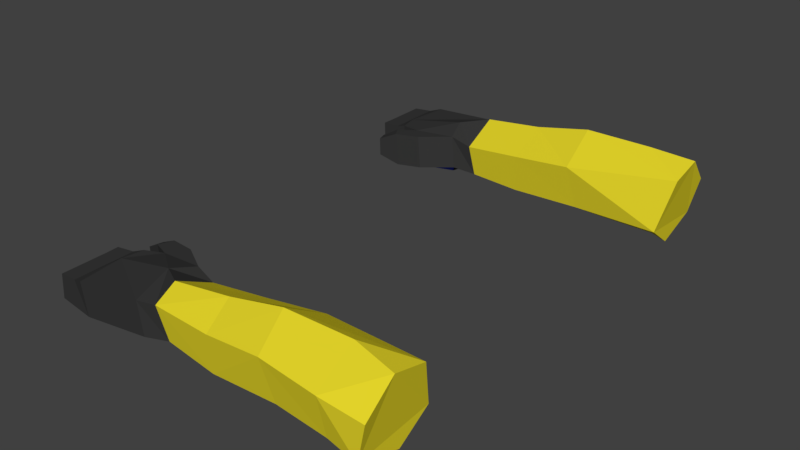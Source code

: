 # Source: lower_arm_real.blend  (saved by Blender 2.78.0; exported with 4.5.12 LTS)
import bpy
from mathutils import Matrix  # noqa: F401  (used for matrix-valued properties, if any)

bpy.ops.wm.read_factory_settings(use_empty=True)
scene = bpy.context.scene
scene.name = 'Scene'

# ---- collections
col_collection_1 = bpy.data.collections.new('Collection 1'); scene.collection.children.link(col_collection_1)

# ---- materials (node trees are filled in below, after node groups)
mat_visor_001 = bpy.data.materials.new('Visor.001')
mat_visor_001.alpha_threshold = 0.0
mat_visor_001.use_transparent_shadow = False
mat_visor_001.diffuse_color = (0.03922, 0.03922, 0.03922, 1.0)
mat_visor_001.specular_color = (0.4941, 0.4941, 0.4941)
mat_visor_001.roughness = 0.5
mat_material_005 = bpy.data.materials.new('Material.005')
mat_material_005.alpha_threshold = 0.0
mat_material_005.use_transparent_shadow = False
mat_material_005.diffuse_color = (0.8, 0.683, 0.024, 1.0)
mat_material_005.specular_color = (0.5, 0.5, 0.5)
mat_material_005.roughness = 0.5
mat_material_005.specular_intensity = 1.0
mat_buffermat_001 = bpy.data.materials.new('BufferMat.001')
mat_buffermat_001.alpha_threshold = 0.0
mat_buffermat_001.use_transparent_shadow = False
mat_buffermat_001.diffuse_color = (0.2078, 0.2078, 0.2078, 1.0)
mat_buffermat_001.specular_color = (0.0, 0.0, 0.0)
mat_buffermat_001.roughness = 0.5
mat_material_000 = bpy.data.materials.new('Material.000')
mat_material_000.alpha_threshold = 0.0
mat_material_000.use_transparent_shadow = False
mat_material_000.diffuse_color = (0.044, 0.074, 0.8, 1.0)
mat_material_000.roughness = 0.5
mat_material_000.specular_intensity = 1.0

# ---- material node trees

# ---- world
world_world = bpy.data.worlds.new('World'); scene.world = world_world
world_world.color = (0.05088, 0.05088, 0.05088)
world_world.use_sun_shadow = False
world_world.sun_shadow_jitter_overblur = 0.0
world_world.cycles.sampling_method = 'MANUAL'

# ---- meshes
me_visor_017 = bpy.data.meshes.new('Visor.017')
me_visor_017.from_pydata([(1.367, 9.756, 12.11), (1.826, 3.365, 12.54), (3.251, 3.87, 14.95), (-2.233, 10.4, 13.24), (-1.199, 2.603, 12.16), (3.04, 9.636, 14.33), (3.149, 8.262, 14.97), (-2.838, 10.38, 15.64), (-3.14, 7.271, 15.08), (-2.97, 2.339, 15.13), (2.038, 9.55, 17.48), (-0.76, 10.15, 17.57), (-1.139, 7.107, 17.79), (1.757, 7.286, 17.25), (1.752, 3.358, 16.99), (-1.265, 2.737, 17.49), (3.297, -11.31, 14.67), (2.862, -7.925, 15.93), (3.087, -10.15, 16.09), (3.256, -10.06, 13.4), (2.666, -12.23, 12.71), (2.468, -10.66, 12.32), (2.705, -7.709, 14.15), (2.545, -14.9, 14.1), (2.511, -14.87, 12.94), (2.751, -12.62, 14.19), (1.757, -14.73, 14.02), (1.731, -14.73, 13.06), (2.642, -15.02, 17.28), (2.801, -12.33, 17.45), (1.87, -14.88, 17.2), (2.225, -13.52, 11.52), (2.144, -13.18, 10.67), (2.534, -11.54, 10.82), (2.625, -12.1, 11.75), (-0.7967, -8.254, 14.25), (-0.2498, -7.638, 17.21), (2.195, -7.345, 17.14), (0.3562, -12.62, 17.51), (2.074, -7.35, 12.45), (-0.3707, -7.643, 12.51), (2.308, -9.587, 11.14), (-0.136, -9.881, 11.21), (0.08998, -11.83, 10.89), (0.02354, -10.96, 12.38), (0.1807, -12.39, 11.81), (0.2217, -12.52, 12.77), (0.5613, -13.37, 12.97), (0.3063, -12.91, 14.25), (0.5956, -13.4, 14.13), (0.7424, -14.79, 14.04), (0.716, -14.79, 13.09), (0.692, -13.52, 17.31), (0.8548, -14.94, 17.23), (0.9023, -13.59, 11.55), (0.821, -13.26, 10.71), (2.33, -5.763, 12.96), (3.056, -5.686, 15.26), (2.105, -5.758, 16.58), (-1.239, -6.278, 15.37), (0.09437, -6.164, 12.69), (2.791, -7.934, 13.2), (3.088, -8.06, 14.61), (1.826, 3.365, 12.54), (3.251, 3.87, 14.95), (3.319, -1.764, 15.08), (2.323, -1.905, 12.82), (-1.199, 2.603, 12.16), (-0.5137, -1.886, 12.45), (-2.97, 2.339, 15.13), (-1.952, -1.825, 15.21), (1.752, 3.358, 16.99), (-1.265, 2.737, 17.49), (2.41, -1.84, 16.77), (-0.5289, -1.673, 17.17), (-0.3319, -6.289, 16.9)], [], [(1, 0, 2), (4, 3, 0), (0, 1, 4), (6, 0, 5), (2, 0, 6), (8, 7, 3), (3, 9, 8), (4, 9, 3), (7, 8, 12), (12, 11, 7), (10, 11, 12), (12, 13, 10), (6, 5, 10), (10, 13, 6), (14, 2, 6), (6, 13, 14), (15, 14, 13), (13, 12, 15), (9, 15, 12), (12, 8, 9), (16, 62, 17), (18, 16, 17), (19, 61, 62), (62, 16, 19), (25, 20, 21), (62, 22, 37), (62, 37, 17), (18, 29, 25), (16, 18, 25), (17, 37, 29), (17, 29, 18), (19, 21, 39), (19, 39, 61), (16, 25, 21), (16, 21, 19), (23, 24, 20), (23, 20, 25), (26, 27, 24), (24, 23, 26), (28, 23, 25), (25, 29, 28), (30, 26, 23), (23, 28, 30), (31, 32, 33), (33, 34, 31), (22, 35, 36), (22, 36, 37), (37, 36, 38), (37, 38, 29), (39, 40, 35), (39, 35, 22), (41, 42, 40), (41, 40, 39), (33, 43, 42), (33, 42, 41), (21, 44, 45), (21, 45, 34), (20, 46, 44), (20, 44, 21), (24, 47, 46), (24, 46, 20), (25, 48, 49), (23, 25, 49), (26, 50, 51), (26, 51, 27), (27, 51, 47), (27, 47, 24), (23, 49, 50), (23, 50, 26), (23, 49, 48), (23, 48, 25), (29, 38, 52), (29, 52, 28), (30, 53, 50), (30, 50, 26), (26, 50, 49), (26, 49, 23), (28, 52, 53), (28, 53, 30), (31, 54, 55), (31, 55, 32), (32, 55, 43), (32, 43, 33), (34, 45, 54), (34, 54, 31), (36, 35, 48), (36, 48, 38), (35, 40, 44), (44, 48, 35), (40, 42, 44), (44, 42, 43), (45, 44, 43), (44, 46, 48), (46, 47, 49), (49, 48, 46), (47, 51, 50), (50, 49, 47), (48, 49, 52), (52, 38, 48), (49, 50, 53), (53, 52, 49), (43, 55, 54), (54, 45, 43), (39, 56, 22), (56, 57, 22), (22, 57, 58), (58, 37, 22), (58, 75, 36), (58, 36, 37), (75, 35, 36), (75, 59, 35), (35, 59, 60), (60, 40, 35), (40, 60, 56), (56, 39, 40), (61, 39, 22), (61, 22, 62), (21, 41, 39), (33, 41, 21), (33, 21, 34), (65, 66, 63), (63, 64, 65), (57, 56, 66), (66, 65, 57), (63, 68, 67), (66, 68, 63), (56, 68, 66), (60, 68, 56), (70, 69, 67), (67, 68, 70), (59, 70, 68), (68, 60, 59), (73, 65, 64), (64, 71, 73), (72, 74, 73), (73, 71, 72), (69, 70, 74), (74, 72, 69), (58, 57, 65), (65, 73, 58), (75, 58, 73), (73, 74, 75), (70, 59, 75), (75, 74, 70), (5, 0, 3, 7, 11, 10)])
me_visor_017.polygons.foreach_set('material_index', [1, 1, 1, 1, 1, 1, 1, 1, 1, 1, 1, 1, 1, 1, 1, 1, 1, 1, 1, 1, 3, 3, 3, 3, 3, 3, 3, 3, 3, 3, 3, 3, 3, 3, 3, 0, 0, 0, 0, 0, 0, 0, 0, 0, 0, 0, 0, 0, 0, 0, 0, 0, 0, 0, 0, 0, 0, 0, 0, 0, 0, 0, 0, 0, 0, 0, 0, 0, 0, 0, 0, 0, 0, 0, 0, 0, 0, 0, 0, 0, 0, 0, 0, 0, 0, 0, 0, 0, 0, 0, 0, 0, 0, 0, 0, 0, 0, 0, 0, 0, 0, 0, 0, 0, 0, 0, 0, 0, 0, 0, 0, 0, 0, 0, 0, 0, 0, 0, 0, 0, 1, 1, 1, 1, 1, 1, 1, 1, 1, 1, 1, 1, 1, 1, 1, 1, 1, 1, 1, 1, 1, 1, 1, 1, 1])
_uv = me_visor_017.uv_layers.new(name='UVMap')
_uv.uv.foreach_set('vector', [0.0, 1.0, 0.0, 1.0, 0.0, 1.0, 0.0, 1.0, 0.0, 1.0, 0.0, 1.0, 0.0, 1.0, 0.0, 1.0, 0.0, 1.0, 0.0, 1.0, 0.0, 1.0, 0.0, 1.0, 0.0, 1.0, 0.0, 1.0, 0.0, 1.0, 0.0, 1.0, 0.0, 1.0, 0.0, 1.0, 0.0, 1.0, 0.0, 1.0, 0.0, 1.0, 0.0, 1.0, 0.0, 1.0, 0.0, 1.0, 0.0, 1.0, 0.0, 1.0, 0.0, 1.0, 0.0, 1.0, 0.0, 1.0, 0.0, 1.0, 0.0, 1.0, 0.0, 1.0, 0.0, 1.0, 0.0, 1.0, 0.0, 1.0, 0.0, 1.0, 0.0, 1.0, 0.0, 1.0, 0.0, 1.0, 0.0, 1.0, 0.0, 1.0, 0.0, 1.0, 0.0, 1.0, 0.0, 1.0, 0.0, 1.0, 0.0, 1.0, 0.0, 1.0, 0.0, 1.0, 0.0, 1.0, 0.0, 1.0, 0.0, 1.0, 0.0, 1.0, 0.0, 1.0, 0.0, 1.0, 0.0, 1.0, 0.0, 1.0, 0.0, 1.0, 0.0, 1.0, 0.0, 1.0, 0.0, 1.0, 0.0, 1.0, 0.0, 1.0, 0.0, 1.0, 0.0, 1.0, 0.0, 1.0, 0.0, 1.0, 0.0, 1.0, 0.0, 1.0, 0.0, 1.0, 0.0, 1.0, 0.0, 1.0, 0.0, 1.0, 0.0, 1.0, 0.0, 1.0, 0.0, 1.0, 0.0, 1.0, 0.0, 1.0, 0.0, 1.0, 0.0, 1.0, 0.0, 1.0, 0.0, 1.0, 0.0, 1.0, 0.0, 1.0, 0.0, 1.0, 0.0, 1.0, 0.0, 1.0, 0.0, 1.0, 0.0, 1.0, 0.0, 1.0, 0.0, 1.0, 0.0, 1.0, 0.0, 1.0, 0.0, 1.0, 0.0, 1.0, 0.0, 1.0, 0.0, 1.0, 0.0, 1.0, 0.0, 1.0, 0.0, 1.0, 0.0, 1.0, 0.0, 1.0, 0.0, 1.0, 0.0, 1.0, 0.0, 1.0, 0.0, 1.0, 0.0, 1.0, 0.0, 1.0, 0.0, 1.0, 0.0, 1.0, 0.0, 1.0, 0.0, 1.0, 0.0, 1.0, 0.0, 1.0, 0.0, 1.0, 0.0, 1.0, 0.0, 1.0, 0.0, 1.0, 0.0, 1.0, 0.0, 1.0, 0.0, 1.0, 0.0, 1.0, 0.0, 1.0, 0.0, 1.0, 0.0, 1.0, 0.0, 1.0, 0.0, 1.0, 0.0, 1.0, 0.0, 1.0, 0.0, 1.0, 0.0, 1.0, 0.0, 1.0, 0.0, 1.0, 0.0, 1.0, 0.0, 1.0, 0.0, 1.0, 0.0, 1.0, 0.0, 1.0, 0.0, 1.0, 0.0, 1.0, 0.0, 1.0, 0.0, 1.0, 0.0, 1.0, 0.0, 1.0, 0.0, 1.0, 0.0, 1.0, 0.0, 1.0, 0.0, 1.0, 0.0, 1.0, 0.0, 1.0, 0.0, 1.0, 0.0, 1.0, 0.0, 1.0, 0.0, 1.0, 0.0, 1.0, 0.0, 1.0, 0.0, 1.0, 0.0, 1.0, 0.0, 1.0, 0.0, 1.0, 0.0, 1.0, 0.0, 1.0, 0.0, 1.0, 0.0, 1.0, 0.0, 1.0, 0.0, 1.0, 0.0, 1.0, 0.0, 1.0, 0.0, 1.0, 0.0, 1.0, 0.0, 1.0, 0.0, 1.0, 0.0, 1.0, 0.0, 1.0, 0.0, 1.0, 0.0, 1.0, 0.0, 1.0, 0.0, 1.0, 0.0, 1.0, 0.0, 1.0, 0.0, 1.0, 0.0, 1.0, 0.0, 1.0, 0.0, 1.0, 0.0, 1.0, 0.0, 1.0, 0.0, 1.0, 0.0, 1.0, 0.0, 1.0, 0.0, 1.0, 0.0, 1.0, 0.0, 1.0, 0.0, 1.0, 0.0, 1.0, 0.0, 1.0, 0.0, 1.0, 0.0, 1.0, 0.0, 1.0, 0.0, 1.0, 0.0, 1.0, 0.0, 1.0, 0.0, 1.0, 0.0, 1.0, 0.0, 1.0, 0.0, 1.0, 0.0, 1.0, 0.0, 1.0, 0.0, 1.0, 0.0, 1.0, 0.0, 1.0, 0.0, 1.0, 0.0, 1.0, 0.0, 1.0, 0.0, 1.0, 0.0, 1.0, 0.0, 1.0, 0.0, 1.0, 0.0, 1.0, 0.0, 1.0, 0.0, 1.0, 0.0, 1.0, 0.0, 1.0, 0.0, 1.0, 0.0, 1.0, 0.0, 1.0, 0.0, 1.0, 0.0, 1.0, 0.0, 1.0, 0.0, 1.0, 0.0, 1.0, 0.0, 1.0, 0.0, 1.0, 0.0, 1.0, 0.0, 1.0, 0.0, 1.0, 0.0, 1.0, 0.0, 1.0, 0.0, 1.0, 0.0, 1.0, 0.0, 1.0, 0.0, 1.0, 0.0, 1.0, 0.0, 1.0, 0.0, 1.0, 0.0, 1.0, 0.0, 1.0, 0.0, 1.0, 0.0, 1.0, 0.0, 1.0, 0.0, 1.0, 0.0, 1.0, 0.0, 1.0, 0.0, 1.0, 0.0, 1.0, 0.0, 1.0, 0.0, 1.0, 0.0, 1.0, 0.0, 1.0, 0.0, 1.0, 0.0, 1.0, 0.0, 1.0, 0.0, 1.0, 0.0, 1.0, 0.0, 1.0, 0.0, 1.0, 0.0, 1.0, 0.0, 1.0, 0.0, 1.0, 0.0, 1.0, 0.0, 1.0, 0.0, 1.0, 0.0, 1.0, 0.0, 1.0, 0.0, 1.0, 0.0, 1.0, 0.0, 1.0, 0.0, 1.0, 0.0, 1.0, 0.0, 1.0, 0.0, 1.0, 0.0, 1.0, 0.0, 1.0, 0.0, 1.0, 0.0, 1.0, 0.0, 1.0, 0.0, 1.0, 0.0, 1.0, 0.0, 1.0, 0.0, 1.0, 0.0, 1.0, 0.0, 1.0, 0.0, 1.0, 0.0, 1.0, 0.0, 1.0, 0.0, 1.0, 0.0, 1.0, 0.0, 1.0, 0.0, 1.0, 0.0, 1.0, 0.0, 1.0, 0.0, 1.0, 0.0, 1.0, 0.0, 1.0, 0.0, 1.0, 0.0, 1.0, 0.0, 1.0, 0.0, 1.0, 0.0, 1.0, 0.0, 1.0, 0.0, 1.0, 0.0, 1.0, 0.0, 1.0, 0.0, 1.0, 0.0, 1.0, 0.0, 1.0, 0.0, 1.0, 0.0, 1.0, 0.0, 1.0, 0.0, 1.0, 0.0, 1.0, 0.0, 1.0, 0.0, 1.0, 0.0, 1.0, 0.0, 1.0, 0.0, 1.0, 0.0, 1.0, 0.0, 1.0, 0.0, 1.0, 0.0, 1.0, 0.0, 1.0, 0.0, 1.0, 0.0, 1.0, 0.0, 1.0, 0.0, 1.0, 0.0, 1.0, 0.0, 1.0, 0.0, 1.0, 0.0, 1.0, 0.0, 1.0, 0.0, 1.0, 0.0, 1.0, 0.0, 1.0, 0.0, 1.0, 0.0, 1.0, 0.0, 1.0, 0.0, 1.0, 0.0, 1.0, 0.0, 1.0, 0.0, 1.0, 0.0, 1.0, 0.0, 1.0, 0.0, 1.0, 0.0, 1.0, 0.0, 1.0, 0.0, 1.0, 0.0, 1.0, 0.0, 1.0, 0.0, 1.0, 0.0, 1.0, 0.0, 1.0, 0.0, 1.0, 0.0, 1.0, 0.0, 1.0, 0.0, 1.0, 0.0, 1.0, 0.0, 1.0, 0.0, 1.0, 0.0, 1.0, 0.0, 1.0, 0.0, 1.0, 0.0, 1.0, 0.0, 1.0, 0.0, 1.0, 0.0, 1.0, 0.0, 1.0, 0.0, 1.0, 0.0, 1.0, 0.0, 1.0, 0.0, 1.0, 0.0, 1.0, 0.0, 1.0, 0.0, 1.0, 0.0, 1.0, 0.0, 1.0, 0.0, 1.0, 0.0, 1.0, 0.0, 1.0, 0.0, 1.0, 0.0, 1.0, 0.0, 1.0, 0.0, 1.0, 0.0, 1.0, 0.0, 1.0, 0.0, 1.0, 0.0, 1.0, 0.0, 1.0, 0.0, 1.0, 0.0, 1.0, 0.0, 1.0, 0.0, 1.0, 0.0, 1.0, 0.0, 1.0, 0.0, 1.0, 0.0, 1.0, 0.0, 1.0, 0.0, 1.0, 0.0, 1.0, 0.0, 1.0, 0.0, 1.0, 0.0, 1.0, 0.0, 1.0, 0.0, 1.0, 0.0, 1.0, 0.0, 1.0, 0.0, 1.0, 0.0, 1.0, 0.0, 1.0, 0.0, 1.0, 0.0, 1.0, 0.0, 1.0, 0.0, 1.0, 0.0, 1.0, 0.0, 1.0, 0.0, 1.0, 0.0, 1.0, 0.0, 1.0, 0.0, 1.0, 0.0, 1.0, 0.0, 1.0, 0.0, 1.0, 0.0, 1.0, 0.0, 1.0, 0.0, 1.0, 0.0, 1.0, 0.0, 1.0, 0.0, 1.0, 0.0, 1.0, 0.0, 1.0, 0.0, 1.0])
me_visor_017.materials.append(mat_visor_001)
me_visor_017.materials.append(mat_material_005)
me_visor_017.materials.append(mat_buffermat_001)
me_visor_017.materials.append(mat_material_000)
me_visor_017.materials.append(None)
me_visor_017.materials.append(None)
me_visor_017.use_remesh_preserve_volume = False
me_visor_017.use_remesh_preserve_attributes = False
me_visor_017.use_mirror_vertex_groups = False
me_visor_017.update()

# ---- objects
ob_visor_009 = bpy.data.objects.new('Visor.009', me_visor_017)

# ---- transforms, parenting, visibility, modifiers, constraints
ob_visor_009.location = (0.0, 0.0, 0.07865)
ob_visor_009.rotation_euler = (4.142, 1.54, 8.854)
ob_visor_009.scale = (0.07417, 0.07417, 0.07417)
ob_visor_009.lineart.crease_threshold = 0.0
_m = ob_visor_009.modifiers.new('Mirror', 'MIRROR')
_m.use_axis = (False, False, True)

# ---- collection membership
col_collection_1.objects.link(ob_visor_009)

# ---- scene / render settings (as saved in the file)
scene.frame_start = 1; scene.frame_end = 250; scene.frame_set(1)
scene.render.engine = 'BLENDER_EEVEE_NEXT'
scene.render.resolution_percentage = 50
scene.render.dither_intensity = 0.0
scene.cycles.use_denoising = False
scene.cycles.samples = 128
scene.cycles.sampling_pattern = 'TABULATED_SOBOL'
scene.cycles.light_sampling_threshold = 0.0
scene.cycles.use_adaptive_sampling = False
scene.cycles.use_light_tree = False
scene.cycles.blur_glossy = 0.0
scene.cycles.sample_clamp_indirect = 0.0
scene.view_settings.view_transform = 'Standard'
bpy.context.view_layer.update()

# ---- added for rendering (the .blend has no active camera and no usable light): camera, sun
cam_auto = bpy.data.cameras.new('AutoCamera')
cam_auto.lens = 50.0
cam_auto.sensor_width = 36.0
cam_auto.clip_end = 1000.0
ob_auto_camera = bpy.data.objects.new('AutoCamera', cam_auto)
scene.collection.objects.link(ob_auto_camera)
ob_auto_camera.location = (2.88818, -3.67163, 2.52434)
ob_auto_camera.rotation_euler = (1.09748, -7.21219e-08, 0.694738)
scene.camera = ob_auto_camera
light_auto_sun = bpy.data.lights.new('AutoSun', 'SUN')
light_auto_sun.energy = 3.0
light_auto_sun.angle = 0.0523599
ob_auto_sun = bpy.data.objects.new('AutoSun', light_auto_sun)
scene.collection.objects.link(ob_auto_sun)
ob_auto_sun.rotation_euler = (0.872665, 0.174533, 0.523599)
bpy.context.view_layer.update()

